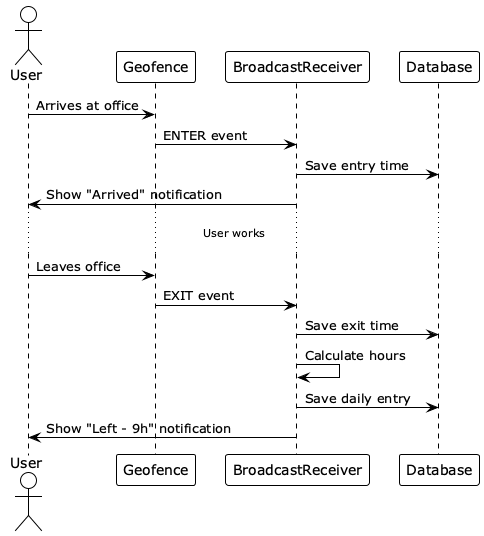

The diagram above was rendered by PlantUML. Its source (embedded in the PNG):
@startuml auto-detection
!theme plain

actor User
participant "Geofence" as Geo
participant "BroadcastReceiver" as Receiver
participant "Database" as DB

User -> Geo: Arrives at office
Geo -> Receiver: ENTER event
Receiver -> DB: Save entry time
Receiver -> User: Show "Arrived" notification

...User works...

User -> Geo: Leaves office
Geo -> Receiver: EXIT event
Receiver -> DB: Save exit time
Receiver -> Receiver: Calculate hours
Receiver -> DB: Save daily entry
Receiver -> User: Show "Left - 9h" notification

@enduml